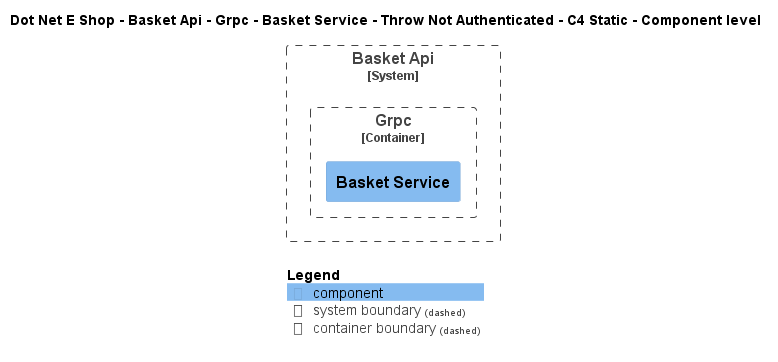

The diagram above was rendered by PlantUML. Its source (embedded in the PNG):
@startuml
!include ..\..\..\..\..\..\..\..\..\.c4s\C4_Component.puml

AddElementTag("c4interflow:lifecycle:new", $bgColor=green, $fontColor=#ffffff, $borderColor=green, $shadowing="False")
AddElementTag("c4interflow:lifecycle:changed", $bgColor=orange, $fontColor=#ffffff, $borderColor=orange, $shadowing="False")
AddElementTag("c4interflow:lifecycle:removed", $bgColor=red, $fontColor=#ffffff, $borderColor=red, $shadowing="False")

AddRelTag("c4interflow:lifecycle:new", $textColor=green, $lineColor=green)
AddRelTag("c4interflow:lifecycle:changed", $textColor=orange, $lineColor=orange)
AddRelTag("c4interflow:lifecycle:removed", $textColor=red, $lineColor=red)

SHOW_PERSON_PORTRAIT()
LAYOUT_TOP_DOWN()

skinparam linetype polyline

title Dot Net E Shop - Basket Api - Grpc - Basket Service - Throw Not Authenticated - C4 Static - Component level


System_Boundary(DotNetEShop.SoftwareSystems.BasketApi, "Basket Api") {
    
Container_Boundary(DotNetEShop.SoftwareSystems.BasketApi.Containers.Grpc, "Grpc") {
    Component(DotNetEShop.SoftwareSystems.BasketApi.Containers.Grpc.Components.BasketService, "Basket Service", "", "")
}
}



SHOW_LEGEND()
@enduml